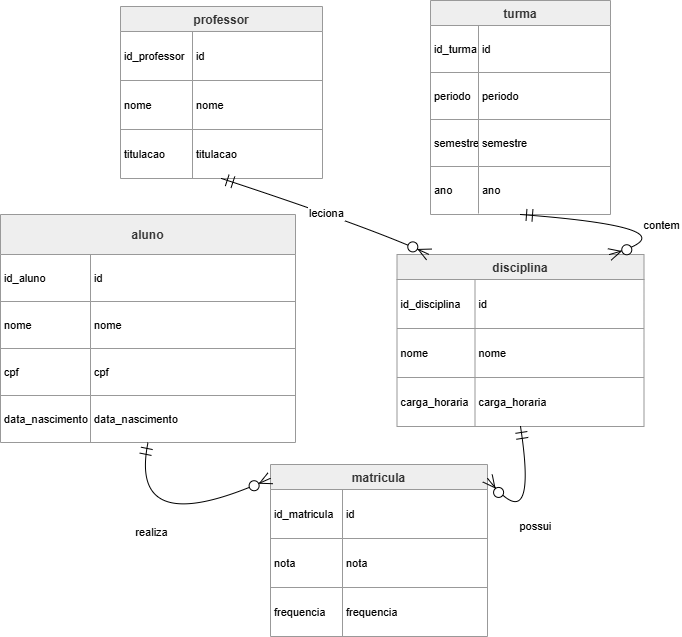

The diagram above was exported from draw.io. Its source (the exported page's mxGraphModel, read from the mxfile embedded in the PNG):
<mxGraphModel dx="1099" dy="702" grid="1" gridSize="10" guides="1" tooltips="1" connect="1" arrows="1" fold="1" page="1" pageScale="1" pageWidth="827" pageHeight="1169" math="0" shadow="0">
  <root>
    <mxCell id="0" />
    <mxCell id="1" parent="0" />
    <mxCell id="NUMG7XHM3hLcRw6N-Mp7-108" parent="1" style="shape=table;startSize=40;container=1;collapsible=0;childLayout=tableLayout;fixedRows=1;rowLines=1;fontStyle=1;align=center;resizeLast=1;fillColor=light-dark(#eeeeee,#1f2020);strokeColor=light-dark(#999999,#cccccc);fontColor=light-dark(#333333,#cccccc);" value="aluno" vertex="1">
      <mxGeometry height="228" width="295" x="40" y="490" as="geometry" />
    </mxCell>
    <mxCell id="NUMG7XHM3hLcRw6N-Mp7-109" parent="NUMG7XHM3hLcRw6N-Mp7-108" style="shape=tableRow;horizontal=0;startSize=0;swimlaneHead=0;swimlaneBody=0;fillColor=none;collapsible=0;dropTarget=0;points=[[0,0.5],[1,0.5]];portConstraint=eastwest;top=0;left=0;right=0;bottom=0;" vertex="1">
      <mxGeometry height="47" width="295" y="40" as="geometry" />
    </mxCell>
    <mxCell id="NUMG7XHM3hLcRw6N-Mp7-110" parent="NUMG7XHM3hLcRw6N-Mp7-109" style="shape=partialRectangle;connectable=0;fillColor=none;top=0;left=0;bottom=0;right=0;align=left;spacingLeft=2;overflow=hidden;fontSize=11;" value="id_aluno" vertex="1">
      <mxGeometry height="47" width="90" as="geometry">
        <mxRectangle height="47" width="90" as="alternateBounds" />
      </mxGeometry>
    </mxCell>
    <mxCell id="NUMG7XHM3hLcRw6N-Mp7-111" parent="NUMG7XHM3hLcRw6N-Mp7-109" style="shape=partialRectangle;connectable=0;fillColor=none;top=0;left=0;bottom=0;right=0;align=left;spacingLeft=2;overflow=hidden;fontSize=11;" value="id" vertex="1">
      <mxGeometry height="47" width="205" x="90" as="geometry">
        <mxRectangle height="47" width="205" as="alternateBounds" />
      </mxGeometry>
    </mxCell>
    <mxCell id="NUMG7XHM3hLcRw6N-Mp7-112" parent="NUMG7XHM3hLcRw6N-Mp7-108" style="shape=tableRow;horizontal=0;startSize=0;swimlaneHead=0;swimlaneBody=0;fillColor=none;collapsible=0;dropTarget=0;points=[[0,0.5],[1,0.5]];portConstraint=eastwest;top=0;left=0;right=0;bottom=0;" vertex="1">
      <mxGeometry height="47" width="295" y="87" as="geometry" />
    </mxCell>
    <mxCell id="NUMG7XHM3hLcRw6N-Mp7-113" parent="NUMG7XHM3hLcRw6N-Mp7-112" style="shape=partialRectangle;connectable=0;fillColor=none;top=0;left=0;bottom=0;right=0;align=left;spacingLeft=2;overflow=hidden;fontSize=11;" value="nome" vertex="1">
      <mxGeometry height="47" width="90" as="geometry">
        <mxRectangle height="47" width="90" as="alternateBounds" />
      </mxGeometry>
    </mxCell>
    <mxCell id="NUMG7XHM3hLcRw6N-Mp7-114" parent="NUMG7XHM3hLcRw6N-Mp7-112" style="shape=partialRectangle;connectable=0;fillColor=none;top=0;left=0;bottom=0;right=0;align=left;spacingLeft=2;overflow=hidden;fontSize=11;" value="nome" vertex="1">
      <mxGeometry height="47" width="205" x="90" as="geometry">
        <mxRectangle height="47" width="205" as="alternateBounds" />
      </mxGeometry>
    </mxCell>
    <mxCell id="NUMG7XHM3hLcRw6N-Mp7-115" parent="NUMG7XHM3hLcRw6N-Mp7-108" style="shape=tableRow;horizontal=0;startSize=0;swimlaneHead=0;swimlaneBody=0;fillColor=none;collapsible=0;dropTarget=0;points=[[0,0.5],[1,0.5]];portConstraint=eastwest;top=0;left=0;right=0;bottom=0;" vertex="1">
      <mxGeometry height="47" width="295" y="134" as="geometry" />
    </mxCell>
    <mxCell id="NUMG7XHM3hLcRw6N-Mp7-116" parent="NUMG7XHM3hLcRw6N-Mp7-115" style="shape=partialRectangle;connectable=0;fillColor=none;top=0;left=0;bottom=0;right=0;align=left;spacingLeft=2;overflow=hidden;fontSize=11;" value="cpf" vertex="1">
      <mxGeometry height="47" width="90" as="geometry">
        <mxRectangle height="47" width="90" as="alternateBounds" />
      </mxGeometry>
    </mxCell>
    <mxCell id="NUMG7XHM3hLcRw6N-Mp7-117" parent="NUMG7XHM3hLcRw6N-Mp7-115" style="shape=partialRectangle;connectable=0;fillColor=none;top=0;left=0;bottom=0;right=0;align=left;spacingLeft=2;overflow=hidden;fontSize=11;" value="cpf" vertex="1">
      <mxGeometry height="47" width="205" x="90" as="geometry">
        <mxRectangle height="47" width="205" as="alternateBounds" />
      </mxGeometry>
    </mxCell>
    <mxCell id="NUMG7XHM3hLcRw6N-Mp7-118" parent="NUMG7XHM3hLcRw6N-Mp7-108" style="shape=tableRow;horizontal=0;startSize=0;swimlaneHead=0;swimlaneBody=0;fillColor=none;collapsible=0;dropTarget=0;points=[[0,0.5],[1,0.5]];portConstraint=eastwest;top=0;left=0;right=0;bottom=0;" vertex="1">
      <mxGeometry height="47" width="295" y="181" as="geometry" />
    </mxCell>
    <mxCell id="NUMG7XHM3hLcRw6N-Mp7-119" parent="NUMG7XHM3hLcRw6N-Mp7-118" style="shape=partialRectangle;connectable=0;fillColor=none;top=0;left=0;bottom=0;right=0;align=left;spacingLeft=2;overflow=hidden;fontSize=11;" value="data_nascimento" vertex="1">
      <mxGeometry height="47" width="90" as="geometry">
        <mxRectangle height="47" width="90" as="alternateBounds" />
      </mxGeometry>
    </mxCell>
    <mxCell id="NUMG7XHM3hLcRw6N-Mp7-120" parent="NUMG7XHM3hLcRw6N-Mp7-118" style="shape=partialRectangle;connectable=0;fillColor=none;top=0;left=0;bottom=0;right=0;align=left;spacingLeft=2;overflow=hidden;fontSize=11;" value="data_nascimento" vertex="1">
      <mxGeometry height="47" width="205" x="90" as="geometry">
        <mxRectangle height="47" width="205" as="alternateBounds" />
      </mxGeometry>
    </mxCell>
    <mxCell id="NUMG7XHM3hLcRw6N-Mp7-121" parent="1" style="shape=table;startSize=25;container=1;collapsible=0;childLayout=tableLayout;fixedRows=1;rowLines=1;fontStyle=1;align=center;resizeLast=1;fillColor=light-dark(#eeeeee,#1f2020);strokeColor=light-dark(#999999,#cccccc);fontColor=light-dark(#333333,#cccccc);" value="matricula" vertex="1">
      <mxGeometry height="172" width="217" x="310" y="740" as="geometry" />
    </mxCell>
    <mxCell id="NUMG7XHM3hLcRw6N-Mp7-122" parent="NUMG7XHM3hLcRw6N-Mp7-121" style="shape=tableRow;horizontal=0;startSize=0;swimlaneHead=0;swimlaneBody=0;fillColor=none;collapsible=0;dropTarget=0;points=[[0,0.5],[1,0.5]];portConstraint=eastwest;top=0;left=0;right=0;bottom=0;" vertex="1">
      <mxGeometry height="49" width="217" y="25" as="geometry" />
    </mxCell>
    <mxCell id="NUMG7XHM3hLcRw6N-Mp7-123" parent="NUMG7XHM3hLcRw6N-Mp7-122" style="shape=partialRectangle;connectable=0;fillColor=none;top=0;left=0;bottom=0;right=0;align=left;spacingLeft=2;overflow=hidden;fontSize=11;" value="id_matricula" vertex="1">
      <mxGeometry height="49" width="72" as="geometry">
        <mxRectangle height="49" width="72" as="alternateBounds" />
      </mxGeometry>
    </mxCell>
    <mxCell id="NUMG7XHM3hLcRw6N-Mp7-124" parent="NUMG7XHM3hLcRw6N-Mp7-122" style="shape=partialRectangle;connectable=0;fillColor=none;top=0;left=0;bottom=0;right=0;align=left;spacingLeft=2;overflow=hidden;fontSize=11;" value="id" vertex="1">
      <mxGeometry height="49" width="145" x="72" as="geometry">
        <mxRectangle height="49" width="145" as="alternateBounds" />
      </mxGeometry>
    </mxCell>
    <mxCell id="NUMG7XHM3hLcRw6N-Mp7-125" parent="NUMG7XHM3hLcRw6N-Mp7-121" style="shape=tableRow;horizontal=0;startSize=0;swimlaneHead=0;swimlaneBody=0;fillColor=none;collapsible=0;dropTarget=0;points=[[0,0.5],[1,0.5]];portConstraint=eastwest;top=0;left=0;right=0;bottom=0;" vertex="1">
      <mxGeometry height="49" width="217" y="74" as="geometry" />
    </mxCell>
    <mxCell id="NUMG7XHM3hLcRw6N-Mp7-126" parent="NUMG7XHM3hLcRw6N-Mp7-125" style="shape=partialRectangle;connectable=0;fillColor=none;top=0;left=0;bottom=0;right=0;align=left;spacingLeft=2;overflow=hidden;fontSize=11;" value="nota" vertex="1">
      <mxGeometry height="49" width="72" as="geometry">
        <mxRectangle height="49" width="72" as="alternateBounds" />
      </mxGeometry>
    </mxCell>
    <mxCell id="NUMG7XHM3hLcRw6N-Mp7-127" parent="NUMG7XHM3hLcRw6N-Mp7-125" style="shape=partialRectangle;connectable=0;fillColor=none;top=0;left=0;bottom=0;right=0;align=left;spacingLeft=2;overflow=hidden;fontSize=11;" value="nota" vertex="1">
      <mxGeometry height="49" width="145" x="72" as="geometry">
        <mxRectangle height="49" width="145" as="alternateBounds" />
      </mxGeometry>
    </mxCell>
    <mxCell id="NUMG7XHM3hLcRw6N-Mp7-128" parent="NUMG7XHM3hLcRw6N-Mp7-121" style="shape=tableRow;horizontal=0;startSize=0;swimlaneHead=0;swimlaneBody=0;fillColor=none;collapsible=0;dropTarget=0;points=[[0,0.5],[1,0.5]];portConstraint=eastwest;top=0;left=0;right=0;bottom=0;" vertex="1">
      <mxGeometry height="49" width="217" y="123" as="geometry" />
    </mxCell>
    <mxCell id="NUMG7XHM3hLcRw6N-Mp7-129" parent="NUMG7XHM3hLcRw6N-Mp7-128" style="shape=partialRectangle;connectable=0;fillColor=none;top=0;left=0;bottom=0;right=0;align=left;spacingLeft=2;overflow=hidden;fontSize=11;" value="frequencia" vertex="1">
      <mxGeometry height="49" width="72" as="geometry">
        <mxRectangle height="49" width="72" as="alternateBounds" />
      </mxGeometry>
    </mxCell>
    <mxCell id="NUMG7XHM3hLcRw6N-Mp7-130" parent="NUMG7XHM3hLcRw6N-Mp7-128" style="shape=partialRectangle;connectable=0;fillColor=none;top=0;left=0;bottom=0;right=0;align=left;spacingLeft=2;overflow=hidden;fontSize=11;" value="frequencia" vertex="1">
      <mxGeometry height="49" width="145" x="72" as="geometry">
        <mxRectangle height="49" width="145" as="alternateBounds" />
      </mxGeometry>
    </mxCell>
    <mxCell id="NUMG7XHM3hLcRw6N-Mp7-131" parent="1" style="shape=table;startSize=25;container=1;collapsible=0;childLayout=tableLayout;fixedRows=1;rowLines=1;fontStyle=1;align=center;resizeLast=1;fillColor=light-dark(#eeeeee,#1f2020);strokeColor=light-dark(#999999,#cccccc);fontColor=light-dark(#333333,#cccccc);" value="disciplina" vertex="1">
      <mxGeometry height="172" width="247" x="436.5" y="530" as="geometry" />
    </mxCell>
    <mxCell id="NUMG7XHM3hLcRw6N-Mp7-132" parent="NUMG7XHM3hLcRw6N-Mp7-131" style="shape=tableRow;horizontal=0;startSize=0;swimlaneHead=0;swimlaneBody=0;fillColor=none;collapsible=0;dropTarget=0;points=[[0,0.5],[1,0.5]];portConstraint=eastwest;top=0;left=0;right=0;bottom=0;" vertex="1">
      <mxGeometry height="49" width="247" y="25" as="geometry" />
    </mxCell>
    <mxCell id="NUMG7XHM3hLcRw6N-Mp7-133" parent="NUMG7XHM3hLcRw6N-Mp7-132" style="shape=partialRectangle;connectable=0;fillColor=none;top=0;left=0;bottom=0;right=0;align=left;spacingLeft=2;overflow=hidden;fontSize=11;" value="id_disciplina" vertex="1">
      <mxGeometry height="49" width="78" as="geometry">
        <mxRectangle height="49" width="78" as="alternateBounds" />
      </mxGeometry>
    </mxCell>
    <mxCell id="NUMG7XHM3hLcRw6N-Mp7-134" parent="NUMG7XHM3hLcRw6N-Mp7-132" style="shape=partialRectangle;connectable=0;fillColor=none;top=0;left=0;bottom=0;right=0;align=left;spacingLeft=2;overflow=hidden;fontSize=11;" value="id" vertex="1">
      <mxGeometry height="49" width="169" x="78" as="geometry">
        <mxRectangle height="49" width="169" as="alternateBounds" />
      </mxGeometry>
    </mxCell>
    <mxCell id="NUMG7XHM3hLcRw6N-Mp7-135" parent="NUMG7XHM3hLcRw6N-Mp7-131" style="shape=tableRow;horizontal=0;startSize=0;swimlaneHead=0;swimlaneBody=0;fillColor=none;collapsible=0;dropTarget=0;points=[[0,0.5],[1,0.5]];portConstraint=eastwest;top=0;left=0;right=0;bottom=0;" vertex="1">
      <mxGeometry height="49" width="247" y="74" as="geometry" />
    </mxCell>
    <mxCell id="NUMG7XHM3hLcRw6N-Mp7-136" parent="NUMG7XHM3hLcRw6N-Mp7-135" style="shape=partialRectangle;connectable=0;fillColor=none;top=0;left=0;bottom=0;right=0;align=left;spacingLeft=2;overflow=hidden;fontSize=11;" value="nome" vertex="1">
      <mxGeometry height="49" width="78" as="geometry">
        <mxRectangle height="49" width="78" as="alternateBounds" />
      </mxGeometry>
    </mxCell>
    <mxCell id="NUMG7XHM3hLcRw6N-Mp7-137" parent="NUMG7XHM3hLcRw6N-Mp7-135" style="shape=partialRectangle;connectable=0;fillColor=none;top=0;left=0;bottom=0;right=0;align=left;spacingLeft=2;overflow=hidden;fontSize=11;" value="nome" vertex="1">
      <mxGeometry height="49" width="169" x="78" as="geometry">
        <mxRectangle height="49" width="169" as="alternateBounds" />
      </mxGeometry>
    </mxCell>
    <mxCell id="NUMG7XHM3hLcRw6N-Mp7-138" parent="NUMG7XHM3hLcRw6N-Mp7-131" style="shape=tableRow;horizontal=0;startSize=0;swimlaneHead=0;swimlaneBody=0;fillColor=none;collapsible=0;dropTarget=0;points=[[0,0.5],[1,0.5]];portConstraint=eastwest;top=0;left=0;right=0;bottom=0;" vertex="1">
      <mxGeometry height="49" width="247" y="123" as="geometry" />
    </mxCell>
    <mxCell id="NUMG7XHM3hLcRw6N-Mp7-139" parent="NUMG7XHM3hLcRw6N-Mp7-138" style="shape=partialRectangle;connectable=0;fillColor=none;top=0;left=0;bottom=0;right=0;align=left;spacingLeft=2;overflow=hidden;fontSize=11;" value="carga_horaria" vertex="1">
      <mxGeometry height="49" width="78" as="geometry">
        <mxRectangle height="49" width="78" as="alternateBounds" />
      </mxGeometry>
    </mxCell>
    <mxCell id="NUMG7XHM3hLcRw6N-Mp7-140" parent="NUMG7XHM3hLcRw6N-Mp7-138" style="shape=partialRectangle;connectable=0;fillColor=none;top=0;left=0;bottom=0;right=0;align=left;spacingLeft=2;overflow=hidden;fontSize=11;" value="carga_horaria" vertex="1">
      <mxGeometry height="49" width="169" x="78" as="geometry">
        <mxRectangle height="49" width="169" as="alternateBounds" />
      </mxGeometry>
    </mxCell>
    <mxCell id="NUMG7XHM3hLcRw6N-Mp7-141" parent="1" style="shape=table;startSize=25;container=1;collapsible=0;childLayout=tableLayout;fixedRows=1;rowLines=1;fontStyle=1;align=center;resizeLast=1;fillColor=light-dark(#eeeeee,#1f2020);strokeColor=light-dark(#999999,#cccccc);fontColor=light-dark(#333333,#cccccc);" value="professor" vertex="1">
      <mxGeometry height="172" width="202" x="160" y="282" as="geometry" />
    </mxCell>
    <mxCell id="NUMG7XHM3hLcRw6N-Mp7-142" parent="NUMG7XHM3hLcRw6N-Mp7-141" style="shape=tableRow;horizontal=0;startSize=0;swimlaneHead=0;swimlaneBody=0;fillColor=none;collapsible=0;dropTarget=0;points=[[0,0.5],[1,0.5]];portConstraint=eastwest;top=0;left=0;right=0;bottom=0;" vertex="1">
      <mxGeometry height="49" width="202" y="25" as="geometry" />
    </mxCell>
    <mxCell id="NUMG7XHM3hLcRw6N-Mp7-143" parent="NUMG7XHM3hLcRw6N-Mp7-142" style="shape=partialRectangle;connectable=0;fillColor=none;top=0;left=0;bottom=0;right=0;align=left;spacingLeft=2;overflow=hidden;fontSize=11;" value="id_professor" vertex="1">
      <mxGeometry height="49" width="72" as="geometry">
        <mxRectangle height="49" width="72" as="alternateBounds" />
      </mxGeometry>
    </mxCell>
    <mxCell id="NUMG7XHM3hLcRw6N-Mp7-144" parent="NUMG7XHM3hLcRw6N-Mp7-142" style="shape=partialRectangle;connectable=0;fillColor=none;top=0;left=0;bottom=0;right=0;align=left;spacingLeft=2;overflow=hidden;fontSize=11;" value="id" vertex="1">
      <mxGeometry height="49" width="130" x="72" as="geometry">
        <mxRectangle height="49" width="130" as="alternateBounds" />
      </mxGeometry>
    </mxCell>
    <mxCell id="NUMG7XHM3hLcRw6N-Mp7-145" parent="NUMG7XHM3hLcRw6N-Mp7-141" style="shape=tableRow;horizontal=0;startSize=0;swimlaneHead=0;swimlaneBody=0;fillColor=none;collapsible=0;dropTarget=0;points=[[0,0.5],[1,0.5]];portConstraint=eastwest;top=0;left=0;right=0;bottom=0;" vertex="1">
      <mxGeometry height="49" width="202" y="74" as="geometry" />
    </mxCell>
    <mxCell id="NUMG7XHM3hLcRw6N-Mp7-146" parent="NUMG7XHM3hLcRw6N-Mp7-145" style="shape=partialRectangle;connectable=0;fillColor=none;top=0;left=0;bottom=0;right=0;align=left;spacingLeft=2;overflow=hidden;fontSize=11;" value="nome" vertex="1">
      <mxGeometry height="49" width="72" as="geometry">
        <mxRectangle height="49" width="72" as="alternateBounds" />
      </mxGeometry>
    </mxCell>
    <mxCell id="NUMG7XHM3hLcRw6N-Mp7-147" parent="NUMG7XHM3hLcRw6N-Mp7-145" style="shape=partialRectangle;connectable=0;fillColor=none;top=0;left=0;bottom=0;right=0;align=left;spacingLeft=2;overflow=hidden;fontSize=11;" value="nome" vertex="1">
      <mxGeometry height="49" width="130" x="72" as="geometry">
        <mxRectangle height="49" width="130" as="alternateBounds" />
      </mxGeometry>
    </mxCell>
    <mxCell id="NUMG7XHM3hLcRw6N-Mp7-148" parent="NUMG7XHM3hLcRw6N-Mp7-141" style="shape=tableRow;horizontal=0;startSize=0;swimlaneHead=0;swimlaneBody=0;fillColor=none;collapsible=0;dropTarget=0;points=[[0,0.5],[1,0.5]];portConstraint=eastwest;top=0;left=0;right=0;bottom=0;" vertex="1">
      <mxGeometry height="49" width="202" y="123" as="geometry" />
    </mxCell>
    <mxCell id="NUMG7XHM3hLcRw6N-Mp7-149" parent="NUMG7XHM3hLcRw6N-Mp7-148" style="shape=partialRectangle;connectable=0;fillColor=none;top=0;left=0;bottom=0;right=0;align=left;spacingLeft=2;overflow=hidden;fontSize=11;" value="titulacao" vertex="1">
      <mxGeometry height="49" width="72" as="geometry">
        <mxRectangle height="49" width="72" as="alternateBounds" />
      </mxGeometry>
    </mxCell>
    <mxCell id="NUMG7XHM3hLcRw6N-Mp7-150" parent="NUMG7XHM3hLcRw6N-Mp7-148" style="shape=partialRectangle;connectable=0;fillColor=none;top=0;left=0;bottom=0;right=0;align=left;spacingLeft=2;overflow=hidden;fontSize=11;" value="titulacao" vertex="1">
      <mxGeometry height="49" width="130" x="72" as="geometry">
        <mxRectangle height="49" width="130" as="alternateBounds" />
      </mxGeometry>
    </mxCell>
    <mxCell id="NUMG7XHM3hLcRw6N-Mp7-151" parent="1" style="shape=table;startSize=25;container=1;collapsible=0;childLayout=tableLayout;fixedRows=1;rowLines=1;fontStyle=1;align=center;resizeLast=1;fillColor=light-dark(#eeeeee,#1f2020);strokeColor=light-dark(#999999,#cccccc);fontColor=light-dark(#333333,#cccccc);" value="turma" vertex="1">
      <mxGeometry height="214" width="180" x="470" y="276" as="geometry" />
    </mxCell>
    <mxCell id="NUMG7XHM3hLcRw6N-Mp7-152" parent="NUMG7XHM3hLcRw6N-Mp7-151" style="shape=tableRow;horizontal=0;startSize=0;swimlaneHead=0;swimlaneBody=0;fillColor=none;collapsible=0;dropTarget=0;points=[[0,0.5],[1,0.5]];portConstraint=eastwest;top=0;left=0;right=0;bottom=0;" vertex="1">
      <mxGeometry height="47" width="180" y="25" as="geometry" />
    </mxCell>
    <mxCell id="NUMG7XHM3hLcRw6N-Mp7-153" parent="NUMG7XHM3hLcRw6N-Mp7-152" style="shape=partialRectangle;connectable=0;fillColor=none;top=0;left=0;bottom=0;right=0;align=left;spacingLeft=2;overflow=hidden;fontSize=11;" value="id_turma" vertex="1">
      <mxGeometry height="47" width="48" as="geometry">
        <mxRectangle height="47" width="48" as="alternateBounds" />
      </mxGeometry>
    </mxCell>
    <mxCell id="NUMG7XHM3hLcRw6N-Mp7-154" parent="NUMG7XHM3hLcRw6N-Mp7-152" style="shape=partialRectangle;connectable=0;fillColor=none;top=0;left=0;bottom=0;right=0;align=left;spacingLeft=2;overflow=hidden;fontSize=11;" value="id" vertex="1">
      <mxGeometry height="47" width="132" x="48" as="geometry">
        <mxRectangle height="47" width="132" as="alternateBounds" />
      </mxGeometry>
    </mxCell>
    <mxCell id="NUMG7XHM3hLcRw6N-Mp7-155" parent="NUMG7XHM3hLcRw6N-Mp7-151" style="shape=tableRow;horizontal=0;startSize=0;swimlaneHead=0;swimlaneBody=0;fillColor=none;collapsible=0;dropTarget=0;points=[[0,0.5],[1,0.5]];portConstraint=eastwest;top=0;left=0;right=0;bottom=0;" vertex="1">
      <mxGeometry height="47" width="180" y="72" as="geometry" />
    </mxCell>
    <mxCell id="NUMG7XHM3hLcRw6N-Mp7-156" parent="NUMG7XHM3hLcRw6N-Mp7-155" style="shape=partialRectangle;connectable=0;fillColor=none;top=0;left=0;bottom=0;right=0;align=left;spacingLeft=2;overflow=hidden;fontSize=11;" value="periodo" vertex="1">
      <mxGeometry height="47" width="48" as="geometry">
        <mxRectangle height="47" width="48" as="alternateBounds" />
      </mxGeometry>
    </mxCell>
    <mxCell id="NUMG7XHM3hLcRw6N-Mp7-157" parent="NUMG7XHM3hLcRw6N-Mp7-155" style="shape=partialRectangle;connectable=0;fillColor=none;top=0;left=0;bottom=0;right=0;align=left;spacingLeft=2;overflow=hidden;fontSize=11;" value="periodo" vertex="1">
      <mxGeometry height="47" width="132" x="48" as="geometry">
        <mxRectangle height="47" width="132" as="alternateBounds" />
      </mxGeometry>
    </mxCell>
    <mxCell id="NUMG7XHM3hLcRw6N-Mp7-158" parent="NUMG7XHM3hLcRw6N-Mp7-151" style="shape=tableRow;horizontal=0;startSize=0;swimlaneHead=0;swimlaneBody=0;fillColor=none;collapsible=0;dropTarget=0;points=[[0,0.5],[1,0.5]];portConstraint=eastwest;top=0;left=0;right=0;bottom=0;" vertex="1">
      <mxGeometry height="47" width="180" y="119" as="geometry" />
    </mxCell>
    <mxCell id="NUMG7XHM3hLcRw6N-Mp7-159" parent="NUMG7XHM3hLcRw6N-Mp7-158" style="shape=partialRectangle;connectable=0;fillColor=none;top=0;left=0;bottom=0;right=0;align=left;spacingLeft=2;overflow=hidden;fontSize=11;" value="semestre" vertex="1">
      <mxGeometry height="47" width="48" as="geometry">
        <mxRectangle height="47" width="48" as="alternateBounds" />
      </mxGeometry>
    </mxCell>
    <mxCell id="NUMG7XHM3hLcRw6N-Mp7-160" parent="NUMG7XHM3hLcRw6N-Mp7-158" style="shape=partialRectangle;connectable=0;fillColor=none;top=0;left=0;bottom=0;right=0;align=left;spacingLeft=2;overflow=hidden;fontSize=11;" value="semestre" vertex="1">
      <mxGeometry height="47" width="132" x="48" as="geometry">
        <mxRectangle height="47" width="132" as="alternateBounds" />
      </mxGeometry>
    </mxCell>
    <mxCell id="NUMG7XHM3hLcRw6N-Mp7-161" parent="NUMG7XHM3hLcRw6N-Mp7-151" style="shape=tableRow;horizontal=0;startSize=0;swimlaneHead=0;swimlaneBody=0;fillColor=none;collapsible=0;dropTarget=0;points=[[0,0.5],[1,0.5]];portConstraint=eastwest;top=0;left=0;right=0;bottom=0;" vertex="1">
      <mxGeometry height="47" width="180" y="166" as="geometry" />
    </mxCell>
    <mxCell id="NUMG7XHM3hLcRw6N-Mp7-162" parent="NUMG7XHM3hLcRw6N-Mp7-161" style="shape=partialRectangle;connectable=0;fillColor=none;top=0;left=0;bottom=0;right=0;align=left;spacingLeft=2;overflow=hidden;fontSize=11;" value="ano" vertex="1">
      <mxGeometry height="47" width="48" as="geometry">
        <mxRectangle height="47" width="48" as="alternateBounds" />
      </mxGeometry>
    </mxCell>
    <mxCell id="NUMG7XHM3hLcRw6N-Mp7-163" parent="NUMG7XHM3hLcRw6N-Mp7-161" style="shape=partialRectangle;connectable=0;fillColor=none;top=0;left=0;bottom=0;right=0;align=left;spacingLeft=2;overflow=hidden;fontSize=11;" value="ano" vertex="1">
      <mxGeometry height="47" width="132" x="48" as="geometry">
        <mxRectangle height="47" width="132" as="alternateBounds" />
      </mxGeometry>
    </mxCell>
    <mxCell id="NUMG7XHM3hLcRw6N-Mp7-164" edge="1" parent="1" source="NUMG7XHM3hLcRw6N-Mp7-108" style="curved=1;startArrow=ERmandOne;startSize=10;;endArrow=ERzeroToMany;endSize=10;;exitX=0.5;exitY=1;entryX=0;entryY=0.08;rounded=0;" target="NUMG7XHM3hLcRw6N-Mp7-121" value="realiza">
      <mxGeometry relative="1" as="geometry">
        <Array as="points">
          <mxPoint x="167" y="819" />
        </Array>
      </mxGeometry>
    </mxCell>
    <mxCell id="NUMG7XHM3hLcRw6N-Mp7-165" edge="1" parent="1" source="NUMG7XHM3hLcRw6N-Mp7-131" style="curved=1;startArrow=ERmandOne;startSize=10;;endArrow=ERzeroToMany;endSize=10;;exitX=0.5;exitY=1;entryX=1;entryY=0.08;rounded=0;" target="NUMG7XHM3hLcRw6N-Mp7-121" value="possui">
      <mxGeometry relative="1" as="geometry">
        <Array as="points">
          <mxPoint x="578" y="819" />
        </Array>
      </mxGeometry>
    </mxCell>
    <mxCell id="NUMG7XHM3hLcRw6N-Mp7-166" edge="1" parent="1" source="NUMG7XHM3hLcRw6N-Mp7-141" style="curved=1;startArrow=ERmandOne;startSize=10;;endArrow=ERzeroToMany;endSize=10;;exitX=0.5;exitY=1;entryX=0.13;entryY=0;rounded=0;" target="NUMG7XHM3hLcRw6N-Mp7-131" value="leciona">
      <mxGeometry relative="1" as="geometry">
        <Array as="points">
          <mxPoint x="413" y="504" />
        </Array>
      </mxGeometry>
    </mxCell>
    <mxCell id="NUMG7XHM3hLcRw6N-Mp7-167" edge="1" parent="1" source="NUMG7XHM3hLcRw6N-Mp7-151" style="curved=1;startArrow=ERmandOne;startSize=10;;endArrow=ERzeroToMany;endSize=10;;exitX=0.5;exitY=1;entryX=0.86;entryY=0;rounded=0;" target="NUMG7XHM3hLcRw6N-Mp7-131" value="contem">
      <mxGeometry relative="1" as="geometry">
        <Array as="points">
          <mxPoint x="744" y="504" />
        </Array>
      </mxGeometry>
    </mxCell>
  </root>
</mxGraphModel>